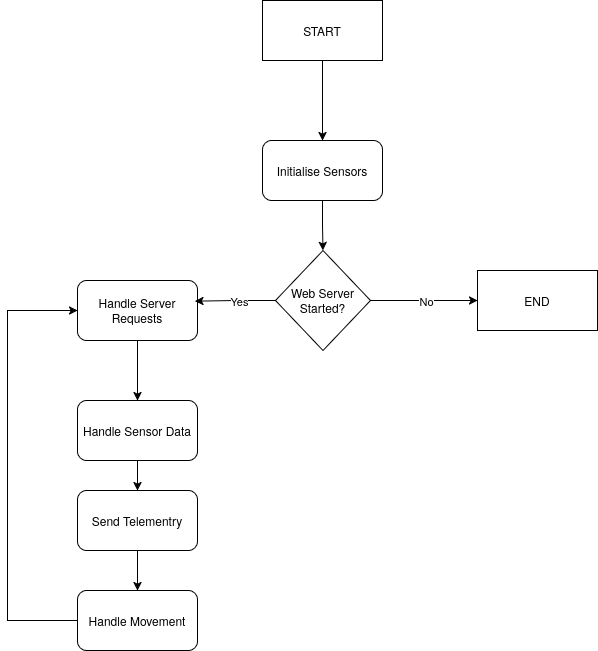

The diagram above was exported from draw.io. Its source (the exported page's mxGraphModel, read from the mxfile embedded in the PNG):
<mxGraphModel dx="1200" dy="853" grid="1" gridSize="10" guides="1" tooltips="1" connect="1" arrows="1" fold="1" page="1" pageScale="1" pageWidth="850" pageHeight="1100" math="0" shadow="0">
  <root>
    <mxCell id="0" />
    <mxCell id="1" parent="0" />
    <mxCell id="n1K0kX7RG0wZ9OFWHnxu-3" edge="1" parent="1" source="n1K0kX7RG0wZ9OFWHnxu-1" style="edgeStyle=orthogonalEdgeStyle;rounded=0;orthogonalLoop=1;jettySize=auto;html=1;entryX=0.5;entryY=0;entryDx=0;entryDy=0;" target="n1K0kX7RG0wZ9OFWHnxu-2">
      <mxGeometry relative="1" as="geometry" />
    </mxCell>
    <mxCell id="n1K0kX7RG0wZ9OFWHnxu-1" parent="1" style="rounded=0;whiteSpace=wrap;html=1;" value="START" vertex="1">
      <mxGeometry height="60" width="120" x="365" y="40" as="geometry" />
    </mxCell>
    <mxCell id="n1K0kX7RG0wZ9OFWHnxu-13" edge="1" parent="1" source="n1K0kX7RG0wZ9OFWHnxu-2" style="edgeStyle=orthogonalEdgeStyle;rounded=0;orthogonalLoop=1;jettySize=auto;html=1;entryX=0.5;entryY=0;entryDx=0;entryDy=0;" target="n1K0kX7RG0wZ9OFWHnxu-12">
      <mxGeometry relative="1" as="geometry" />
    </mxCell>
    <mxCell id="n1K0kX7RG0wZ9OFWHnxu-2" parent="1" style="rounded=1;whiteSpace=wrap;html=1;" value="Initialise Sensors" vertex="1">
      <mxGeometry height="60" width="120" x="365" y="180" as="geometry" />
    </mxCell>
    <mxCell id="n1K0kX7RG0wZ9OFWHnxu-9" edge="1" parent="1" source="n1K0kX7RG0wZ9OFWHnxu-6" style="edgeStyle=orthogonalEdgeStyle;rounded=0;orthogonalLoop=1;jettySize=auto;html=1;entryX=0.5;entryY=0;entryDx=0;entryDy=0;" target="n1K0kX7RG0wZ9OFWHnxu-8">
      <mxGeometry relative="1" as="geometry" />
    </mxCell>
    <mxCell id="n1K0kX7RG0wZ9OFWHnxu-6" parent="1" style="rounded=1;whiteSpace=wrap;html=1;" value="&lt;div&gt;Handle Server Requests&lt;/div&gt;" vertex="1">
      <mxGeometry height="60" width="120" x="180" y="320" as="geometry" />
    </mxCell>
    <mxCell id="n1K0kX7RG0wZ9OFWHnxu-19" edge="1" parent="1" source="n1K0kX7RG0wZ9OFWHnxu-8" style="edgeStyle=orthogonalEdgeStyle;rounded=0;orthogonalLoop=1;jettySize=auto;html=1;entryX=0.5;entryY=0;entryDx=0;entryDy=0;" target="n1K0kX7RG0wZ9OFWHnxu-10">
      <mxGeometry relative="1" as="geometry" />
    </mxCell>
    <mxCell id="n1K0kX7RG0wZ9OFWHnxu-8" parent="1" style="rounded=1;whiteSpace=wrap;html=1;" value="&lt;div&gt;Handle Sensor Data&lt;/div&gt;" vertex="1">
      <mxGeometry height="60" width="120" x="180" y="440" as="geometry" />
    </mxCell>
    <mxCell id="n1K0kX7RG0wZ9OFWHnxu-20" edge="1" parent="1" source="n1K0kX7RG0wZ9OFWHnxu-10" style="edgeStyle=orthogonalEdgeStyle;rounded=0;orthogonalLoop=1;jettySize=auto;html=1;entryX=0.5;entryY=0;entryDx=0;entryDy=0;" target="n1K0kX7RG0wZ9OFWHnxu-11">
      <mxGeometry relative="1" as="geometry" />
    </mxCell>
    <mxCell id="n1K0kX7RG0wZ9OFWHnxu-10" parent="1" style="rounded=1;whiteSpace=wrap;html=1;" value="Send Telementry" vertex="1">
      <mxGeometry height="60" width="120" x="180" y="530" as="geometry" />
    </mxCell>
    <mxCell id="n1K0kX7RG0wZ9OFWHnxu-25" edge="1" parent="1" source="n1K0kX7RG0wZ9OFWHnxu-11" style="edgeStyle=orthogonalEdgeStyle;rounded=0;orthogonalLoop=1;jettySize=auto;html=1;entryX=0;entryY=0.5;entryDx=0;entryDy=0;" target="n1K0kX7RG0wZ9OFWHnxu-6">
      <mxGeometry relative="1" as="geometry">
        <Array as="points">
          <mxPoint x="110" y="660" />
          <mxPoint x="110" y="350" />
        </Array>
      </mxGeometry>
    </mxCell>
    <mxCell id="n1K0kX7RG0wZ9OFWHnxu-11" parent="1" style="rounded=1;whiteSpace=wrap;html=1;" value="Handle Movement" vertex="1">
      <mxGeometry height="60" width="120" x="180" y="630" as="geometry" />
    </mxCell>
    <mxCell id="n1K0kX7RG0wZ9OFWHnxu-17" edge="1" parent="1" source="n1K0kX7RG0wZ9OFWHnxu-12" style="edgeStyle=orthogonalEdgeStyle;rounded=0;orthogonalLoop=1;jettySize=auto;html=1;entryX=0;entryY=0.5;entryDx=0;entryDy=0;" target="n1K0kX7RG0wZ9OFWHnxu-16">
      <mxGeometry relative="1" as="geometry" />
    </mxCell>
    <mxCell id="n1K0kX7RG0wZ9OFWHnxu-18" connectable="0" parent="n1K0kX7RG0wZ9OFWHnxu-17" style="edgeLabel;html=1;align=center;verticalAlign=middle;resizable=0;points=[];" value="No" vertex="1">
      <mxGeometry relative="1" x="0.0255" y="-4" as="geometry">
        <mxPoint y="-4" as="offset" />
      </mxGeometry>
    </mxCell>
    <mxCell id="n1K0kX7RG0wZ9OFWHnxu-12" parent="1" style="rhombus;whiteSpace=wrap;html=1;" value="Web Server Started?" vertex="1">
      <mxGeometry height="100" width="95" x="378" y="290" as="geometry" />
    </mxCell>
    <mxCell id="n1K0kX7RG0wZ9OFWHnxu-14" edge="1" parent="1" source="n1K0kX7RG0wZ9OFWHnxu-12" style="edgeStyle=orthogonalEdgeStyle;rounded=0;orthogonalLoop=1;jettySize=auto;html=1;entryX=0.979;entryY=0.344;entryDx=0;entryDy=0;entryPerimeter=0;" target="n1K0kX7RG0wZ9OFWHnxu-6">
      <mxGeometry relative="1" as="geometry" />
    </mxCell>
    <mxCell id="n1K0kX7RG0wZ9OFWHnxu-15" connectable="0" parent="n1K0kX7RG0wZ9OFWHnxu-14" style="edgeLabel;html=1;align=center;verticalAlign=middle;resizable=0;points=[];" value="Yes" vertex="1">
      <mxGeometry relative="1" x="-0.0872" as="geometry">
        <mxPoint as="offset" />
      </mxGeometry>
    </mxCell>
    <mxCell id="n1K0kX7RG0wZ9OFWHnxu-16" parent="1" style="rounded=0;whiteSpace=wrap;html=1;" value="END" vertex="1">
      <mxGeometry height="60" width="120" x="580" y="310" as="geometry" />
    </mxCell>
  </root>
</mxGraphModel>